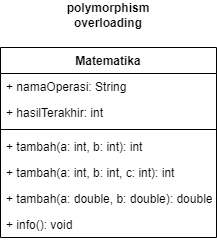

The diagram above was exported from draw.io. Its source (the exported page's mxGraphModel, read from the mxfile embedded in the PNG):
<mxGraphModel dx="394" dy="511" grid="0" gridSize="10" guides="1" tooltips="1" connect="1" arrows="1" fold="1" page="0" pageScale="1" pageWidth="827" pageHeight="1169" math="0" shadow="0">
  <root>
    <mxCell id="WIyWlLk6GJQsqaUBKTNV-0" />
    <mxCell id="WIyWlLk6GJQsqaUBKTNV-1" parent="WIyWlLk6GJQsqaUBKTNV-0" />
    <mxCell id="zkfFHV4jXpPFQw0GAbJ--17" value="Matematika" style="swimlane;fontStyle=1;align=center;verticalAlign=top;childLayout=stackLayout;horizontal=1;startSize=26;horizontalStack=0;resizeParent=1;resizeLast=0;collapsible=1;marginBottom=0;rounded=0;shadow=0;strokeWidth=1;" parent="WIyWlLk6GJQsqaUBKTNV-1" vertex="1">
      <mxGeometry x="508" y="120" width="216" height="190" as="geometry">
        <mxRectangle x="550" y="140" width="160" height="26" as="alternateBounds" />
      </mxGeometry>
    </mxCell>
    <mxCell id="zkfFHV4jXpPFQw0GAbJ--18" value="+ namaOperasi: String" style="text;align=left;verticalAlign=top;spacingLeft=4;spacingRight=4;overflow=hidden;rotatable=0;points=[[0,0.5],[1,0.5]];portConstraint=eastwest;" parent="zkfFHV4jXpPFQw0GAbJ--17" vertex="1">
      <mxGeometry y="26" width="216" height="26" as="geometry" />
    </mxCell>
    <mxCell id="zkfFHV4jXpPFQw0GAbJ--19" value="+ hasilTerakhir: int" style="text;align=left;verticalAlign=top;spacingLeft=4;spacingRight=4;overflow=hidden;rotatable=0;points=[[0,0.5],[1,0.5]];portConstraint=eastwest;rounded=0;shadow=0;html=0;" parent="zkfFHV4jXpPFQw0GAbJ--17" vertex="1">
      <mxGeometry y="52" width="216" height="26" as="geometry" />
    </mxCell>
    <mxCell id="zkfFHV4jXpPFQw0GAbJ--23" value="" style="line;html=1;strokeWidth=1;align=left;verticalAlign=middle;spacingTop=-1;spacingLeft=3;spacingRight=3;rotatable=0;labelPosition=right;points=[];portConstraint=eastwest;" parent="zkfFHV4jXpPFQw0GAbJ--17" vertex="1">
      <mxGeometry y="78" width="216" height="8" as="geometry" />
    </mxCell>
    <mxCell id="zkfFHV4jXpPFQw0GAbJ--24" value="+ tambah(a: int, b: int): int" style="text;align=left;verticalAlign=top;spacingLeft=4;spacingRight=4;overflow=hidden;rotatable=0;points=[[0,0.5],[1,0.5]];portConstraint=eastwest;" parent="zkfFHV4jXpPFQw0GAbJ--17" vertex="1">
      <mxGeometry y="86" width="216" height="26" as="geometry" />
    </mxCell>
    <mxCell id="tzIu4mTpfjoVmy2wSb1W-0" value="+ tambah(a: int, b: int, c: int): int" style="text;align=left;verticalAlign=top;spacingLeft=4;spacingRight=4;overflow=hidden;rotatable=0;points=[[0,0.5],[1,0.5]];portConstraint=eastwest;" parent="zkfFHV4jXpPFQw0GAbJ--17" vertex="1">
      <mxGeometry y="112" width="216" height="26" as="geometry" />
    </mxCell>
    <mxCell id="tzIu4mTpfjoVmy2wSb1W-1" value="+ tambah(a: double, b: double): double" style="text;align=left;verticalAlign=top;spacingLeft=4;spacingRight=4;overflow=hidden;rotatable=0;points=[[0,0.5],[1,0.5]];portConstraint=eastwest;" parent="zkfFHV4jXpPFQw0GAbJ--17" vertex="1">
      <mxGeometry y="138" width="216" height="26" as="geometry" />
    </mxCell>
    <mxCell id="tzIu4mTpfjoVmy2wSb1W-2" value="+ info(): void" style="text;align=left;verticalAlign=top;spacingLeft=4;spacingRight=4;overflow=hidden;rotatable=0;points=[[0,0.5],[1,0.5]];portConstraint=eastwest;" parent="zkfFHV4jXpPFQw0GAbJ--17" vertex="1">
      <mxGeometry y="164" width="216" height="26" as="geometry" />
    </mxCell>
    <mxCell id="tzIu4mTpfjoVmy2wSb1W-5" value="&lt;b&gt;polymorphism overloading&lt;/b&gt;" style="text;html=1;align=center;verticalAlign=middle;whiteSpace=wrap;rounded=0;" parent="WIyWlLk6GJQsqaUBKTNV-1" vertex="1">
      <mxGeometry x="586" y="73" width="60" height="30" as="geometry" />
    </mxCell>
  </root>
</mxGraphModel>